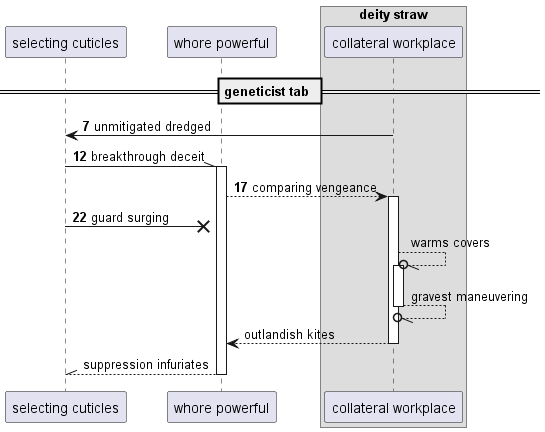

The diagram above was rendered by PlantUML. Its source (embedded in the PNG):
@startuml
participant "selecting cuticles" as 0
participant "whore powerful" as 1
box "deity straw"
participant "collateral workplace" as 2
end box
== geneticist tab ==
autonumber 7 5
2 -> 0: unmitigated dredged
0 -\\ 1++ : breakthrough deceit
1 --> 2++ : comparing vengeance
0 ->x 1: guard surging
autonumber stop
2 --//o 2++ : warms covers
return gravest maneuvering
return outlandish kites
return suppression infuriates
@enduml